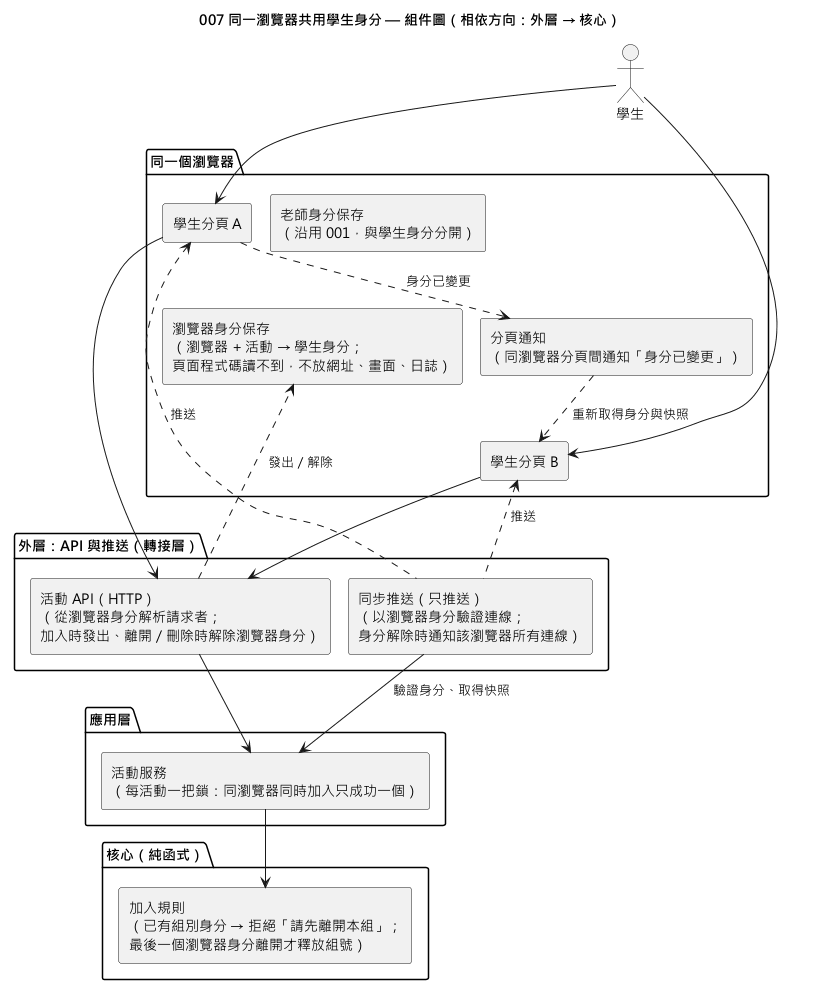

The diagram above was rendered by PlantUML. Its source (embedded in the PNG):
@startuml 007-browser-identity-sync-component
!pragma layout smetana
skinparam defaultFontName "Microsoft JhengHei"
skinparam componentStyle rectangle
title 007 同一瀏覽器共用學生身分 — 組件圖（相依方向：外層 → 核心）

actor "學生" as Student

package "同一個瀏覽器" {
  [學生分頁 A] as TabA
  [學生分頁 B] as TabB
  [瀏覽器身分保存\n（瀏覽器 + 活動 → 學生身分；\n頁面程式碼讀不到，不放網址、畫面、日誌）] as Store
  [分頁通知\n（同瀏覽器分頁間通知「身分已變更」）] as TabBus
  [老師身分保存\n（沿用 001，與學生身分分開）] as TeacherStore
}

package "外層：API 與推送（轉接層）" {
  [活動 API（HTTP）\n（從瀏覽器身分解析請求者；\n加入時發出、離開／刪除時解除瀏覽器身分）] as Api
  [同步推送（只推送）\n（以瀏覽器身分驗證連線；\n身分解除時通知該瀏覽器所有連線）] as Sync
}

package "應用層" {
  [活動服務\n（每活動一把鎖：同瀏覽器同時加入只成功一個）] as Service
}

package "核心（純函式）" {
  [加入規則\n（已有組別身分 → 拒絕「請先離開本組」；\n最後一個瀏覽器身分離開才釋放組號）] as Rules
}

Student --> TabA
Student --> TabB
TabA --> Api
TabB --> Api
Api ..> Store : 發出／解除
TabA ..> TabBus : 身分已變更
TabBus ..> TabB : 重新取得身分與快照
TabA <.. Sync : 推送
TabB <.. Sync : 推送
Api --> Service
Sync --> Service : 驗證身分、取得快照
Service --> Rules
TeacherStore -[hidden]- Store
@enduml